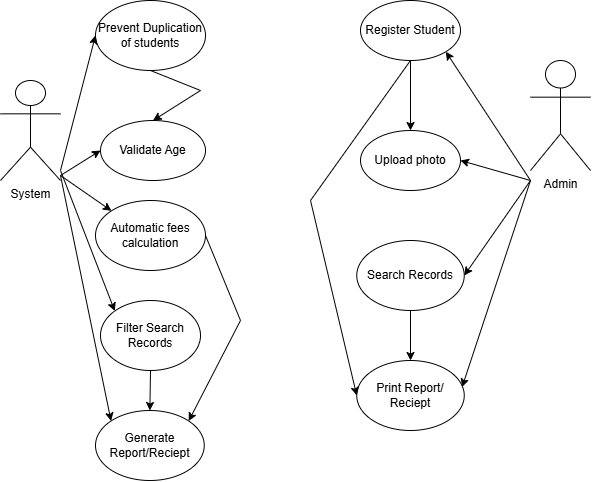

The diagram above was exported from draw.io. Its source (the exported page's mxGraphModel, read from the mxfile embedded in the PNG):
<mxGraphModel dx="751" dy="589" grid="1" gridSize="10" guides="1" tooltips="1" connect="1" arrows="1" fold="1" page="1" pageScale="1" pageWidth="850" pageHeight="1100" background="light-dark(#FFFFFF,#333333)" math="0" shadow="0">
  <root>
    <mxCell id="0" />
    <mxCell id="1" parent="0" />
    <mxCell id="QbXTiPSfsZUYwL33QEGB-1" value="Admin" style="shape=umlActor;verticalLabelPosition=bottom;verticalAlign=top;html=1;outlineConnect=0;" vertex="1" parent="1">
      <mxGeometry x="560" y="100" width="60" height="110" as="geometry" />
    </mxCell>
    <mxCell id="QbXTiPSfsZUYwL33QEGB-2" value="System" style="shape=umlActor;verticalLabelPosition=bottom;verticalAlign=top;html=1;outlineConnect=0;" vertex="1" parent="1">
      <mxGeometry x="30" y="120" width="60" height="100" as="geometry" />
    </mxCell>
    <mxCell id="QbXTiPSfsZUYwL33QEGB-5" value="Register Student" style="ellipse;whiteSpace=wrap;html=1;" vertex="1" parent="1">
      <mxGeometry x="390" y="40" width="100" height="60" as="geometry" />
    </mxCell>
    <mxCell id="QbXTiPSfsZUYwL33QEGB-6" value="Upload photo" style="ellipse;whiteSpace=wrap;html=1;" vertex="1" parent="1">
      <mxGeometry x="390" y="170" width="100" height="60" as="geometry" />
    </mxCell>
    <mxCell id="QbXTiPSfsZUYwL33QEGB-7" value="Prevent Duplication of students" style="ellipse;whiteSpace=wrap;html=1;" vertex="1" parent="1">
      <mxGeometry x="125" y="40" width="110" height="70" as="geometry" />
    </mxCell>
    <mxCell id="QbXTiPSfsZUYwL33QEGB-8" value="Validate Age" style="ellipse;whiteSpace=wrap;html=1;" vertex="1" parent="1">
      <mxGeometry x="130" y="160" width="105" height="60" as="geometry" />
    </mxCell>
    <mxCell id="QbXTiPSfsZUYwL33QEGB-9" value="Search Records" style="ellipse;whiteSpace=wrap;html=1;" vertex="1" parent="1">
      <mxGeometry x="386.25" y="280" width="107.5" height="70" as="geometry" />
    </mxCell>
    <mxCell id="QbXTiPSfsZUYwL33QEGB-10" value="Generate Report/Reciept" style="ellipse;whiteSpace=wrap;html=1;" vertex="1" parent="1">
      <mxGeometry x="125" y="450" width="108.75" height="70" as="geometry" />
    </mxCell>
    <mxCell id="QbXTiPSfsZUYwL33QEGB-11" value="Print Report/ Reciept" style="ellipse;whiteSpace=wrap;html=1;" vertex="1" parent="1">
      <mxGeometry x="386.25" y="400" width="107.5" height="70" as="geometry" />
    </mxCell>
    <mxCell id="QbXTiPSfsZUYwL33QEGB-12" value="" style="endArrow=classic;html=1;rounded=0;entryX=0;entryY=0.5;entryDx=0;entryDy=0;" edge="1" parent="1" target="QbXTiPSfsZUYwL33QEGB-8">
      <mxGeometry width="50" height="50" relative="1" as="geometry">
        <mxPoint x="90" y="215" as="sourcePoint" />
        <mxPoint x="140" y="165" as="targetPoint" />
      </mxGeometry>
    </mxCell>
    <mxCell id="QbXTiPSfsZUYwL33QEGB-13" value="" style="endArrow=classic;html=1;rounded=0;entryX=0;entryY=0.5;entryDx=0;entryDy=0;" edge="1" parent="1" target="QbXTiPSfsZUYwL33QEGB-7">
      <mxGeometry width="50" height="50" relative="1" as="geometry">
        <mxPoint x="90" y="210" as="sourcePoint" />
        <mxPoint x="140" y="160" as="targetPoint" />
      </mxGeometry>
    </mxCell>
    <mxCell id="QbXTiPSfsZUYwL33QEGB-14" value="" style="endArrow=classic;html=1;rounded=0;entryX=0;entryY=0;entryDx=0;entryDy=0;" edge="1" parent="1" target="QbXTiPSfsZUYwL33QEGB-10">
      <mxGeometry width="50" height="50" relative="1" as="geometry">
        <mxPoint x="90" y="215" as="sourcePoint" />
        <mxPoint x="140" y="165" as="targetPoint" />
      </mxGeometry>
    </mxCell>
    <mxCell id="QbXTiPSfsZUYwL33QEGB-15" value="" style="endArrow=classic;html=1;rounded=0;entryX=0.5;entryY=0;entryDx=0;entryDy=0;exitX=0.5;exitY=1;exitDx=0;exitDy=0;" edge="1" parent="1" source="QbXTiPSfsZUYwL33QEGB-7" target="QbXTiPSfsZUYwL33QEGB-8">
      <mxGeometry width="50" height="50" relative="1" as="geometry">
        <mxPoint x="240" y="150" as="sourcePoint" />
        <mxPoint x="170" y="120" as="targetPoint" />
        <Array as="points">
          <mxPoint x="230" y="130" />
        </Array>
      </mxGeometry>
    </mxCell>
    <mxCell id="QbXTiPSfsZUYwL33QEGB-16" value="" style="endArrow=classic;html=1;rounded=0;entryX=1;entryY=1;entryDx=0;entryDy=0;" edge="1" parent="1" target="QbXTiPSfsZUYwL33QEGB-5">
      <mxGeometry width="50" height="50" relative="1" as="geometry">
        <mxPoint x="560" y="220" as="sourcePoint" />
        <mxPoint x="610" y="170" as="targetPoint" />
      </mxGeometry>
    </mxCell>
    <mxCell id="QbXTiPSfsZUYwL33QEGB-17" value="" style="endArrow=classic;html=1;rounded=0;entryX=1;entryY=0.5;entryDx=0;entryDy=0;" edge="1" parent="1" target="QbXTiPSfsZUYwL33QEGB-6">
      <mxGeometry width="50" height="50" relative="1" as="geometry">
        <mxPoint x="560" y="220" as="sourcePoint" />
        <mxPoint x="610" y="170" as="targetPoint" />
      </mxGeometry>
    </mxCell>
    <mxCell id="QbXTiPSfsZUYwL33QEGB-18" value="" style="endArrow=classic;html=1;rounded=0;entryX=1;entryY=0.5;entryDx=0;entryDy=0;" edge="1" parent="1" target="QbXTiPSfsZUYwL33QEGB-9">
      <mxGeometry width="50" height="50" relative="1" as="geometry">
        <mxPoint x="560" y="220" as="sourcePoint" />
        <mxPoint x="610" y="170" as="targetPoint" />
      </mxGeometry>
    </mxCell>
    <mxCell id="QbXTiPSfsZUYwL33QEGB-19" value="" style="endArrow=classic;html=1;rounded=0;entryX=0.98;entryY=0.379;entryDx=0;entryDy=0;entryPerimeter=0;" edge="1" parent="1" target="QbXTiPSfsZUYwL33QEGB-11">
      <mxGeometry width="50" height="50" relative="1" as="geometry">
        <mxPoint x="560" y="220" as="sourcePoint" />
        <mxPoint x="610" y="170" as="targetPoint" />
      </mxGeometry>
    </mxCell>
    <mxCell id="QbXTiPSfsZUYwL33QEGB-20" value="" style="endArrow=classic;html=1;rounded=0;entryX=0.5;entryY=0;entryDx=0;entryDy=0;" edge="1" parent="1" target="QbXTiPSfsZUYwL33QEGB-11">
      <mxGeometry width="50" height="50" relative="1" as="geometry">
        <mxPoint x="440" y="350" as="sourcePoint" />
        <mxPoint x="493.75" y="300" as="targetPoint" />
      </mxGeometry>
    </mxCell>
    <mxCell id="QbXTiPSfsZUYwL33QEGB-21" value="" style="endArrow=classic;html=1;rounded=0;entryX=0;entryY=0.5;entryDx=0;entryDy=0;" edge="1" parent="1" target="QbXTiPSfsZUYwL33QEGB-11">
      <mxGeometry width="50" height="50" relative="1" as="geometry">
        <mxPoint x="440" y="100" as="sourcePoint" />
        <mxPoint x="350" y="430" as="targetPoint" />
        <Array as="points">
          <mxPoint x="340" y="240" />
        </Array>
      </mxGeometry>
    </mxCell>
    <mxCell id="QbXTiPSfsZUYwL33QEGB-22" value="" style="endArrow=classic;html=1;rounded=0;entryX=0.5;entryY=0;entryDx=0;entryDy=0;" edge="1" parent="1" target="QbXTiPSfsZUYwL33QEGB-6">
      <mxGeometry width="50" height="50" relative="1" as="geometry">
        <mxPoint x="440" y="100" as="sourcePoint" />
        <mxPoint x="490" y="50" as="targetPoint" />
      </mxGeometry>
    </mxCell>
    <mxCell id="QbXTiPSfsZUYwL33QEGB-23" value="Filter Search Records" style="ellipse;whiteSpace=wrap;html=1;" vertex="1" parent="1">
      <mxGeometry x="130" y="340" width="100" height="70" as="geometry" />
    </mxCell>
    <mxCell id="QbXTiPSfsZUYwL33QEGB-24" value="" style="endArrow=classic;html=1;rounded=0;entryX=0;entryY=0;entryDx=0;entryDy=0;" edge="1" parent="1" target="QbXTiPSfsZUYwL33QEGB-23">
      <mxGeometry width="50" height="50" relative="1" as="geometry">
        <mxPoint x="90" y="210" as="sourcePoint" />
        <mxPoint x="140" y="160" as="targetPoint" />
      </mxGeometry>
    </mxCell>
    <mxCell id="QbXTiPSfsZUYwL33QEGB-25" value="" style="endArrow=classic;html=1;rounded=0;entryX=0.5;entryY=0;entryDx=0;entryDy=0;exitX=0.5;exitY=1;exitDx=0;exitDy=0;" edge="1" parent="1" source="QbXTiPSfsZUYwL33QEGB-23" target="QbXTiPSfsZUYwL33QEGB-10">
      <mxGeometry width="50" height="50" relative="1" as="geometry">
        <mxPoint x="185" y="350" as="sourcePoint" />
        <mxPoint x="235" y="300" as="targetPoint" />
      </mxGeometry>
    </mxCell>
    <mxCell id="QbXTiPSfsZUYwL33QEGB-26" value="Automatic fees calculation" style="ellipse;whiteSpace=wrap;html=1;" vertex="1" parent="1">
      <mxGeometry x="125" y="240" width="110" height="70" as="geometry" />
    </mxCell>
    <mxCell id="QbXTiPSfsZUYwL33QEGB-27" value="" style="endArrow=classic;html=1;rounded=0;entryX=0;entryY=0;entryDx=0;entryDy=0;" edge="1" parent="1" target="QbXTiPSfsZUYwL33QEGB-26">
      <mxGeometry width="50" height="50" relative="1" as="geometry">
        <mxPoint x="90" y="215" as="sourcePoint" />
        <mxPoint x="140" y="165" as="targetPoint" />
      </mxGeometry>
    </mxCell>
    <mxCell id="QbXTiPSfsZUYwL33QEGB-28" value="" style="endArrow=classic;html=1;rounded=0;entryX=1;entryY=0;entryDx=0;entryDy=0;exitX=1;exitY=0.5;exitDx=0;exitDy=0;" edge="1" parent="1" source="QbXTiPSfsZUYwL33QEGB-26" target="QbXTiPSfsZUYwL33QEGB-10">
      <mxGeometry width="50" height="50" relative="1" as="geometry">
        <mxPoint x="240" y="260" as="sourcePoint" />
        <mxPoint x="290" y="210" as="targetPoint" />
        <Array as="points">
          <mxPoint x="270" y="360" />
        </Array>
      </mxGeometry>
    </mxCell>
  </root>
</mxGraphModel>